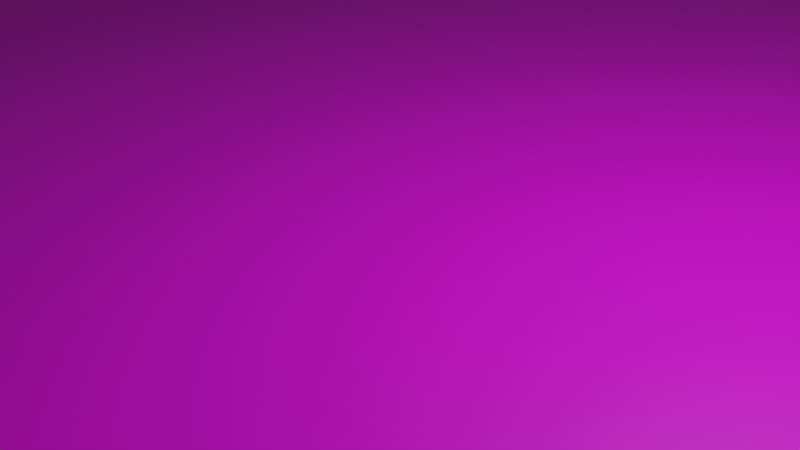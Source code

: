 # Source: grass.blend  (saved by Blender 3.3.6; exported with 4.5.12 LTS)
import bpy
from mathutils import Matrix  # noqa: F401  (used for matrix-valued properties, if any)

bpy.ops.wm.read_factory_settings(use_empty=True)
scene = bpy.context.scene
scene.name = 'Scene'

# ---- collections
col_collection = bpy.data.collections.new('Collection'); scene.collection.children.link(col_collection)

# ---- images (referenced by path relative to the original .blend; pixels are not part of the script)
import os
ASSET_DIR = os.environ.get("B2B_ASSET_DIR", "")  # directory of the original .blend (textures are referenced by path, not embedded)
HERE = os.path.dirname(os.path.abspath(__file__))  # packed textures are extracted next to this script under _unpacked/

def load_image(name, relpath, width, height, colorspace="sRGB"):
    """Load a texture the original file referenced (path relative to the .blend, or extracted next to this script)."""
    p = next((c for c in (os.path.join(HERE, relpath), os.path.join(ASSET_DIR, relpath)) if relpath and os.path.exists(c)), "")
    if p:
        img = bpy.data.images.load(p, check_existing=True)
        img.name = name
    else:  # same state as the original file: an image datablock whose file is absent (Cycles renders it pink)
        img = bpy.data.images.new(name, width, height)
        img.source = "FILE"
        img.filepath = "//" + (relpath or name)
    img.colorspace_settings.name = colorspace
    return img
img_stylized_grass_003_basecolor_jpg = load_image('Stylized_Grass_003_basecolor.jpg', 'Stylized_Grass_003_basecolor.jpg', 1024, 1024, 'sRGB')
img_grass = load_image('grass', 'grass.png', 1024, 1024, 'sRGB')

# ---- materials (node trees are filled in below, after node groups)
mat_material_001 = bpy.data.materials.new('Material.001')

# ---- material node trees
mat_material_001.use_nodes = True; mat_material_001.node_tree.nodes.clear()
_N = mat_material_001.node_tree.nodes; _L = mat_material_001.node_tree.links
n0 = _N.new('ShaderNodeBsdfPrincipled'); n0.name = 'Principled BSDF'; n0.location = (10, 300)
n0.distribution = 'GGX'
n0.subsurface_method = 'RANDOM_WALK_SKIN'
n0.inputs[3].default_value = 1.45
n0.inputs[27].default_value = (0.0, 0.0, 0.0, 1.0)
n0.inputs[28].default_value = 1.0
n1 = _N.new('ShaderNodeOutputMaterial'); n1.name = 'Material Output'; n1.location = (300, 300)
n2 = _N.new('ShaderNodeTexImage'); n2.name = 'Image Texture'; n2.location = (-280, 260)
n2.image = img_stylized_grass_003_basecolor_jpg
n3 = _N.new('ShaderNodeTexImage'); n3.name = 'Image Texture.001'; n3.location = (-333, -119)
n3.image = img_grass
_L.new(n0.outputs[0], n1.inputs[0])
_L.new(n2.outputs[0], n0.inputs[0])
n1.is_active_output = True

# ---- world
world_world = bpy.data.worlds.new('World'); scene.world = world_world
world_world.use_nodes = True; world_world.node_tree.nodes.clear()
_N = world_world.node_tree.nodes; _L = world_world.node_tree.links
n0 = _N.new('ShaderNodeOutputWorld'); n0.name = 'World Output'; n0.location = (300, 300)
n1 = _N.new('ShaderNodeBackground'); n1.name = 'Background'; n1.location = (10, 300)
n1.inputs[0].default_value = (0.05088, 0.05088, 0.05088, 1.0)
_L.new(n1.outputs[0], n0.inputs[0])
n0.is_active_output = True
world_world.color = (0.05088, 0.05088, 0.05088)
world_world.use_sun_shadow = False
world_world.sun_shadow_jitter_overblur = 0.0

# ---- cameras
cam_camera = bpy.data.cameras.new('Camera')
cam_camera.clip_end = 100.0
cam_camera.ortho_scale = 7.314

# ---- lights
light_light = bpy.data.lights.new('Light', 'POINT')
light_light.transmission_factor = 0.0
light_light.energy = 1000.0
light_light.shadow_soft_size = 0.1
light_light.shadow_maximum_resolution = 0.006
light_light.use_absolute_resolution = True

# ---- meshes
me_plane = bpy.data.meshes.new('Plane')
me_plane.from_pydata([(-1.0, -1.0, 0.0), (1.0, -1.0, 0.0), (-1.0, 1.0, 0.0), (1.0, 1.0, 0.0)], [], [(0, 1, 3, 2)])
_uv = me_plane.uv_layers.new(name='UVMap')
_uv.uv.foreach_set('vector', [0.0, 0.0, 1.0, 0.0, 1.0, 1.0, 0.0, 1.0])
me_plane.materials.append(mat_material_001)
me_plane.update()

# ---- objects
ob_light = bpy.data.objects.new('Light', light_light)
ob_camera = bpy.data.objects.new('Camera', cam_camera)
ob_plane = bpy.data.objects.new('Plane', me_plane)

# ---- transforms, parenting, visibility, modifiers, constraints
ob_light.location = (4.076, 1.005, 5.904)
ob_light.rotation_euler = (0.6503, 0.05522, 1.866)
ob_light.lock_rotations_4d = False
ob_light.empty_display_type = 'ARROWS'
ob_light.color = (0.0, 0.0, 0.0, 0.0)
ob_light.lineart.crease_threshold = 0.0
ob_camera.location = (7.359, -6.926, 4.958)
ob_camera.rotation_euler = (1.109, 0.0, 0.8149)
ob_camera.lock_rotations_4d = False
ob_camera.empty_display_type = 'ARROWS'
ob_camera.color = (0.0, 0.0, 0.0, 0.0)
ob_camera.display_type = 'WIRE'
ob_camera.lineart.crease_threshold = 0.0
ob_plane.location = (0.0, 0.0, 0.0)
ob_plane.scale = (50.0, 50.0, 1.0)

# ---- collection membership
col_collection.objects.link(ob_light)
col_collection.objects.link(ob_camera)
col_collection.objects.link(ob_plane)

# ---- scene / render settings (as saved in the file)
scene.camera = ob_camera
scene.frame_start = 1; scene.frame_end = 250; scene.frame_set(1)
scene.render.engine = 'CYCLES'
scene.cycles.sampling_pattern = 'TABULATED_SOBOL'
scene.cycles.use_light_tree = False
scene.cycles.bake_type = 'DIFFUSE'
scene.view_settings.view_transform = 'Filmic'
bpy.context.view_layer.update()
